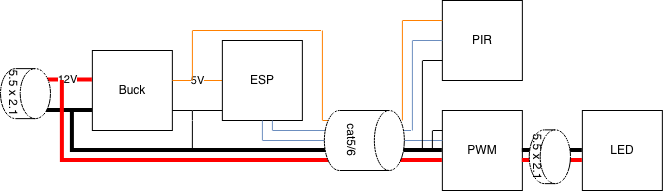

The diagram above was exported from draw.io. Its source (the exported page's mxGraphModel, read from the mxfile embedded in the PNG):
<mxGraphModel dx="1665" dy="766" grid="1" gridSize="10" guides="1" tooltips="1" connect="1" arrows="1" fold="1" page="1" pageScale="1" pageWidth="850" pageHeight="1100" math="0" shadow="0">
  <root>
    <mxCell id="0" />
    <mxCell id="1" parent="0" />
    <mxCell id="Zy9KbZU8MebfdYrwuook-7" edge="1" parent="1" style="edgeStyle=orthogonalEdgeStyle;rounded=0;orthogonalLoop=1;jettySize=auto;html=1;endArrow=none;endFill=0;fillColor=#fad7ac;strokeColor=#FF8000;" value="5V">
      <mxGeometry relative="1" as="geometry">
        <mxPoint x="191.86" y="89.99999999999989" as="sourcePoint" />
        <mxPoint x="241.86" y="89.99999999999989" as="targetPoint" />
      </mxGeometry>
    </mxCell>
    <mxCell id="Zy9KbZU8MebfdYrwuook-1" parent="1" style="whiteSpace=wrap;html=1;aspect=fixed;" value="Buck" vertex="1">
      <mxGeometry height="80" width="80" x="111.86" y="60" as="geometry" />
    </mxCell>
    <mxCell id="Zy9KbZU8MebfdYrwuook-2" parent="1" style="whiteSpace=wrap;html=1;aspect=fixed;" value="ESP" vertex="1">
      <mxGeometry height="80" width="80" x="241.86" y="50" as="geometry" />
    </mxCell>
    <mxCell id="Zy9KbZU8MebfdYrwuook-3" parent="1" style="whiteSpace=wrap;html=1;aspect=fixed;" value="PWM" vertex="1">
      <mxGeometry height="80" width="80" x="461.86" y="120" as="geometry" />
    </mxCell>
    <mxCell id="Zy9KbZU8MebfdYrwuook-4" parent="1" style="whiteSpace=wrap;html=1;aspect=fixed;" value="PIR" vertex="1">
      <mxGeometry height="80" width="80" x="461.86" y="10" as="geometry" />
    </mxCell>
    <mxCell id="Zy9KbZU8MebfdYrwuook-5" parent="1" style="whiteSpace=wrap;html=1;aspect=fixed;" value="LED" vertex="1">
      <mxGeometry height="80" width="80" x="601.86" y="120" as="geometry" />
    </mxCell>
    <mxCell id="Zy9KbZU8MebfdYrwuook-8" edge="1" parent="1" source="Zy9KbZU8MebfdYrwuook-1" style="edgeStyle=orthogonalEdgeStyle;rounded=0;orthogonalLoop=1;jettySize=auto;html=1;endArrow=none;endFill=0;fillColor=#fad7ac;strokeColor=#000000;" target="Zy9KbZU8MebfdYrwuook-2">
      <mxGeometry relative="1" as="geometry">
        <Array as="points">
          <mxPoint x="211.86" y="120" />
          <mxPoint x="211.86" y="120" />
        </Array>
        <mxPoint x="211.86" y="80" as="sourcePoint" />
        <mxPoint x="261.86" y="80" as="targetPoint" />
      </mxGeometry>
    </mxCell>
    <mxCell id="Zy9KbZU8MebfdYrwuook-9" edge="1" parent="1" style="edgeStyle=orthogonalEdgeStyle;rounded=0;orthogonalLoop=1;jettySize=auto;html=1;endArrow=none;endFill=0;fillColor=#fad7ac;strokeColor=#000000;strokeWidth=4;">
      <mxGeometry relative="1" as="geometry">
        <Array as="points" />
        <mxPoint x="111.86" y="120" as="sourcePoint" />
        <mxPoint x="61.86" y="120" as="targetPoint" />
      </mxGeometry>
    </mxCell>
    <mxCell id="Zy9KbZU8MebfdYrwuook-10" edge="1" parent="1" style="edgeStyle=orthogonalEdgeStyle;rounded=0;orthogonalLoop=1;jettySize=auto;html=1;endArrow=none;endFill=0;fillColor=#fad7ac;strokeColor=#FF0000;strokeWidth=4;" value="12V">
      <mxGeometry relative="1" as="geometry">
        <Array as="points" />
        <mxPoint x="111.86" y="89.49000000000001" as="sourcePoint" />
        <mxPoint x="61.86" y="89.49000000000001" as="targetPoint" />
      </mxGeometry>
    </mxCell>
    <mxCell id="Zy9KbZU8MebfdYrwuook-11" edge="1" parent="1" source="Zy9KbZU8MebfdYrwuook-3" style="edgeStyle=orthogonalEdgeStyle;rounded=0;orthogonalLoop=1;jettySize=auto;html=1;endArrow=none;endFill=0;fillColor=#fad7ac;strokeColor=#000000;strokeWidth=4;" target="Zy9KbZU8MebfdYrwuook-1">
      <mxGeometry relative="1" as="geometry">
        <Array as="points">
          <mxPoint x="91.86" y="160" />
          <mxPoint x="91.86" y="120" />
        </Array>
        <mxPoint x="431.86" y="159.74" as="sourcePoint" />
        <mxPoint x="91.86" y="120" as="targetPoint" />
      </mxGeometry>
    </mxCell>
    <mxCell id="Zy9KbZU8MebfdYrwuook-12" edge="1" parent="1" style="edgeStyle=orthogonalEdgeStyle;rounded=0;orthogonalLoop=1;jettySize=auto;html=1;endArrow=none;endFill=0;fillColor=#fad7ac;strokeColor=#000000;">
      <mxGeometry relative="1" as="geometry">
        <Array as="points">
          <mxPoint x="211.86" y="130" />
          <mxPoint x="211.86" y="130" />
        </Array>
        <mxPoint x="211.86" y="120" as="sourcePoint" />
        <mxPoint x="211.86" y="160" as="targetPoint" />
      </mxGeometry>
    </mxCell>
    <mxCell id="Zy9KbZU8MebfdYrwuook-13" edge="1" parent="1" source="Zy9KbZU8MebfdYrwuook-1" style="edgeStyle=orthogonalEdgeStyle;rounded=0;orthogonalLoop=1;jettySize=auto;html=1;endArrow=none;endFill=0;fillColor=#fad7ac;strokeColor=#FF8000;">
      <mxGeometry relative="1" as="geometry">
        <Array as="points">
          <mxPoint x="211.86" y="90" />
          <mxPoint x="211.86" y="40" />
          <mxPoint x="341.86" y="40" />
          <mxPoint x="341.86" y="130" />
          <mxPoint x="421.86" y="130" />
          <mxPoint x="421.86" y="30" />
        </Array>
        <mxPoint x="211.86" y="90" as="sourcePoint" />
        <mxPoint x="461.86" y="30" as="targetPoint" />
      </mxGeometry>
    </mxCell>
    <mxCell id="Zy9KbZU8MebfdYrwuook-14" edge="1" parent="1" source="Zy9KbZU8MebfdYrwuook-3" style="edgeStyle=orthogonalEdgeStyle;rounded=0;orthogonalLoop=1;jettySize=auto;html=1;endArrow=none;endFill=0;fillColor=#fad7ac;strokeColor=#FF0000;strokeWidth=4;">
      <mxGeometry relative="1" as="geometry">
        <Array as="points">
          <mxPoint x="81.86" y="170" />
        </Array>
        <mxPoint x="431.86" y="180" as="sourcePoint" />
        <mxPoint x="81.86" y="90" as="targetPoint" />
      </mxGeometry>
    </mxCell>
    <mxCell id="Zy9KbZU8MebfdYrwuook-15" edge="1" parent="1" source="Zy9KbZU8MebfdYrwuook-2" style="edgeStyle=orthogonalEdgeStyle;rounded=0;orthogonalLoop=1;jettySize=auto;html=1;endArrow=none;endFill=0;fillColor=#dae8fc;strokeColor=#6C8EBF;" target="Zy9KbZU8MebfdYrwuook-4">
      <mxGeometry relative="1" as="geometry">
        <Array as="points">
          <mxPoint x="291.86" y="140" />
          <mxPoint x="431.86" y="140" />
          <mxPoint x="431.86" y="50" />
        </Array>
        <mxPoint x="331.86" y="150" as="sourcePoint" />
        <mxPoint x="581.86" y="90" as="targetPoint" />
      </mxGeometry>
    </mxCell>
    <mxCell id="Zy9KbZU8MebfdYrwuook-16" edge="1" parent="1" source="Zy9KbZU8MebfdYrwuook-2" style="edgeStyle=orthogonalEdgeStyle;rounded=0;orthogonalLoop=1;jettySize=auto;html=1;endArrow=none;endFill=0;fillColor=#dae8fc;strokeColor=#6C8EBF;" target="Zy9KbZU8MebfdYrwuook-3">
      <mxGeometry relative="1" as="geometry">
        <Array as="points">
          <mxPoint x="281.86" y="150" />
        </Array>
        <mxPoint x="411.86" y="170" as="sourcePoint" />
        <mxPoint x="551.86" y="120" as="targetPoint" />
      </mxGeometry>
    </mxCell>
    <mxCell id="Zy9KbZU8MebfdYrwuook-17" edge="1" parent="1" source="Zy9KbZU8MebfdYrwuook-4" style="edgeStyle=orthogonalEdgeStyle;rounded=0;orthogonalLoop=1;jettySize=auto;html=1;endArrow=none;endFill=0;fillColor=#fad7ac;strokeColor=#000000;">
      <mxGeometry relative="1" as="geometry">
        <Array as="points">
          <mxPoint x="441.86" y="70" />
        </Array>
        <mxPoint x="441.86" y="60" as="sourcePoint" />
        <mxPoint x="441.86" y="160" as="targetPoint" />
      </mxGeometry>
    </mxCell>
    <mxCell id="Zy9KbZU8MebfdYrwuook-19" edge="1" parent="1" style="edgeStyle=orthogonalEdgeStyle;rounded=0;orthogonalLoop=1;jettySize=auto;html=1;endArrow=none;endFill=0;fillColor=#fad7ac;strokeColor=#000000;strokeWidth=4;" target="Zy9KbZU8MebfdYrwuook-3">
      <mxGeometry relative="1" as="geometry">
        <Array as="points" />
        <mxPoint x="601.86" y="160" as="sourcePoint" />
        <mxPoint x="551.86" y="160" as="targetPoint" />
      </mxGeometry>
    </mxCell>
    <mxCell id="Zy9KbZU8MebfdYrwuook-20" edge="1" parent="1" style="edgeStyle=orthogonalEdgeStyle;rounded=0;orthogonalLoop=1;jettySize=auto;html=1;endArrow=none;endFill=0;fillColor=#fad7ac;strokeColor=#FF0000;strokeWidth=4;" target="Zy9KbZU8MebfdYrwuook-3">
      <mxGeometry relative="1" as="geometry">
        <Array as="points">
          <mxPoint x="561.86" y="170" />
          <mxPoint x="561.86" y="170" />
        </Array>
        <mxPoint x="601.86" y="170" as="sourcePoint" />
        <mxPoint x="551.86" y="170" as="targetPoint" />
      </mxGeometry>
    </mxCell>
    <mxCell id="Zy9KbZU8MebfdYrwuook-24" edge="1" parent="1" source="Zy9KbZU8MebfdYrwuook-3" style="edgeStyle=orthogonalEdgeStyle;rounded=0;orthogonalLoop=1;jettySize=auto;html=1;endArrow=none;endFill=0;fillColor=#fad7ac;strokeColor=#000000;">
      <mxGeometry relative="1" as="geometry">
        <Array as="points">
          <mxPoint x="451.86" y="140" />
          <mxPoint x="451.86" y="160" />
        </Array>
        <mxPoint x="451.86" y="130" as="sourcePoint" />
        <mxPoint x="451.86" y="160" as="targetPoint" />
      </mxGeometry>
    </mxCell>
    <mxCell id="Zy9KbZU8MebfdYrwuook-25" parent="1" style="shape=cylinder3;whiteSpace=wrap;html=1;boundedLbl=1;backgroundOutline=1;size=15;rotation=90;" value="cat5/6" vertex="1">
      <mxGeometry height="80" width="60" x="353.86" y="110" as="geometry" />
    </mxCell>
    <mxCell id="Zy9KbZU8MebfdYrwuook-30" parent="1" style="shape=cylinder3;whiteSpace=wrap;html=1;boundedLbl=1;backgroundOutline=1;size=15.142857142857167;rotation=90;" value="5.5 x 2.1" vertex="1">
      <mxGeometry height="41.24" width="53.75" x="542.49" y="145.64" as="geometry" />
    </mxCell>
    <mxCell id="Zy9KbZU8MebfdYrwuook-32" parent="1" style="shape=cylinder3;whiteSpace=wrap;html=1;boundedLbl=1;backgroundOutline=1;size=15.142857142857167;rotation=90;" value="&lt;div&gt;&lt;span style=&quot;background-color: transparent; color: light-dark(rgb(0, 0, 0), rgb(255, 255, 255));&quot;&gt;5.5 x 2.1&lt;/span&gt;&lt;/div&gt;" vertex="1">
      <mxGeometry height="50" width="49.99" x="20" y="78.13" as="geometry" />
    </mxCell>
  </root>
</mxGraphModel>